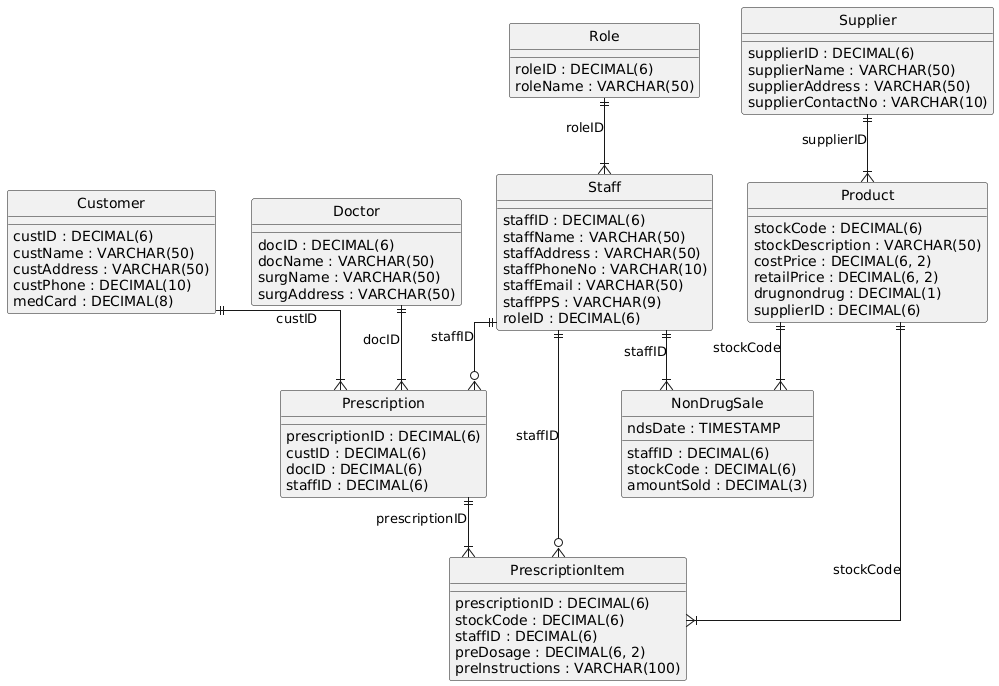

The diagram above was rendered by PlantUML. Its source (embedded in the PNG):
@startuml
hide circle
skinparam linetype ortho

entity "Role" as Role {
  roleID : DECIMAL(6)
  roleName : VARCHAR(50)
}

entity "Staff" as Staff {
  staffID : DECIMAL(6)
  staffName : VARCHAR(50)
  staffAddress : VARCHAR(50)
  staffPhoneNo : VARCHAR(10)
  staffEmail : VARCHAR(50)
  staffPPS : VARCHAR(9)
  roleID : DECIMAL(6)
}

entity "Supplier" as Supplier {
  supplierID : DECIMAL(6)
  supplierName : VARCHAR(50)
  supplierAddress : VARCHAR(50)
  supplierContactNo : VARCHAR(10)
}

entity "Product" as Product {
  stockCode : DECIMAL(6)
  stockDescription : VARCHAR(50)
  costPrice : DECIMAL(6, 2)
  retailPrice : DECIMAL(6, 2)
  drugnondrug : DECIMAL(1)
  supplierID : DECIMAL(6)
}

entity "NonDrugSale" as NonDrugSale {
  ndsDate : TIMESTAMP
  staffID : DECIMAL(6)
  stockCode : DECIMAL(6)
  amountSold : DECIMAL(3)
}

entity "Customer" as Customer {
  custID : DECIMAL(6)
  custName : VARCHAR(50)
  custAddress : VARCHAR(50)
  custPhone : DECIMAL(10)
  medCard : DECIMAL(8)
}

entity "Doctor" as Doctor {
  docID : DECIMAL(6)
  docName : VARCHAR(50)
  surgName : VARCHAR(50)
  surgAddress : VARCHAR(50)
}

entity "Prescription" as Prescription {
  prescriptionID : DECIMAL(6)
  custID : DECIMAL(6)
  docID : DECIMAL(6)
  staffID : DECIMAL(6)
}

entity "PrescriptionItem" as PrescriptionItem {
  prescriptionID : DECIMAL(6)
  stockCode : DECIMAL(6)
  staffID : DECIMAL(6)
  preDosage : DECIMAL(6, 2)
  preInstructions : VARCHAR(100)
}

Role ||--|{ Staff : "roleID"
Supplier ||--|{ Product : "supplierID"
Staff ||--|{ NonDrugSale : "staffID"
Product ||--|{ NonDrugSale : "stockCode"
Customer ||--|{ Prescription : "custID"
Doctor ||--|{ Prescription : "docID"
Staff ||--o{ Prescription : "staffID"
Staff ||--o{ PrescriptionItem : "staffID"
Prescription ||--|{ PrescriptionItem : "prescriptionID"
Product ||--|{ PrescriptionItem : "stockCode"
@enduml